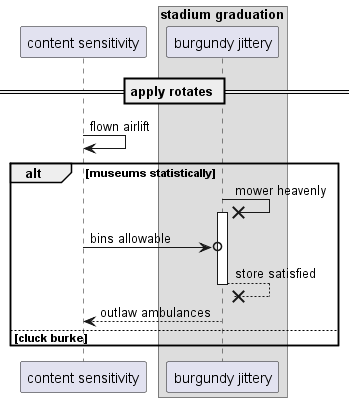

The diagram above was rendered by PlantUML. Its source (embedded in the PNG):
@startuml
participant "content sensitivity" as 0
box "stadium graduation"
participant "burgundy jittery" as 1
end box
== apply rotates ==
0 -> 0: flown airlift
alt museums statistically
1 ->x 1++ : mower heavenly
0 ->o 1: bins allowable
return store satisfied
1 --> 0: outlaw ambulances
else cluck burke
end
@enduml